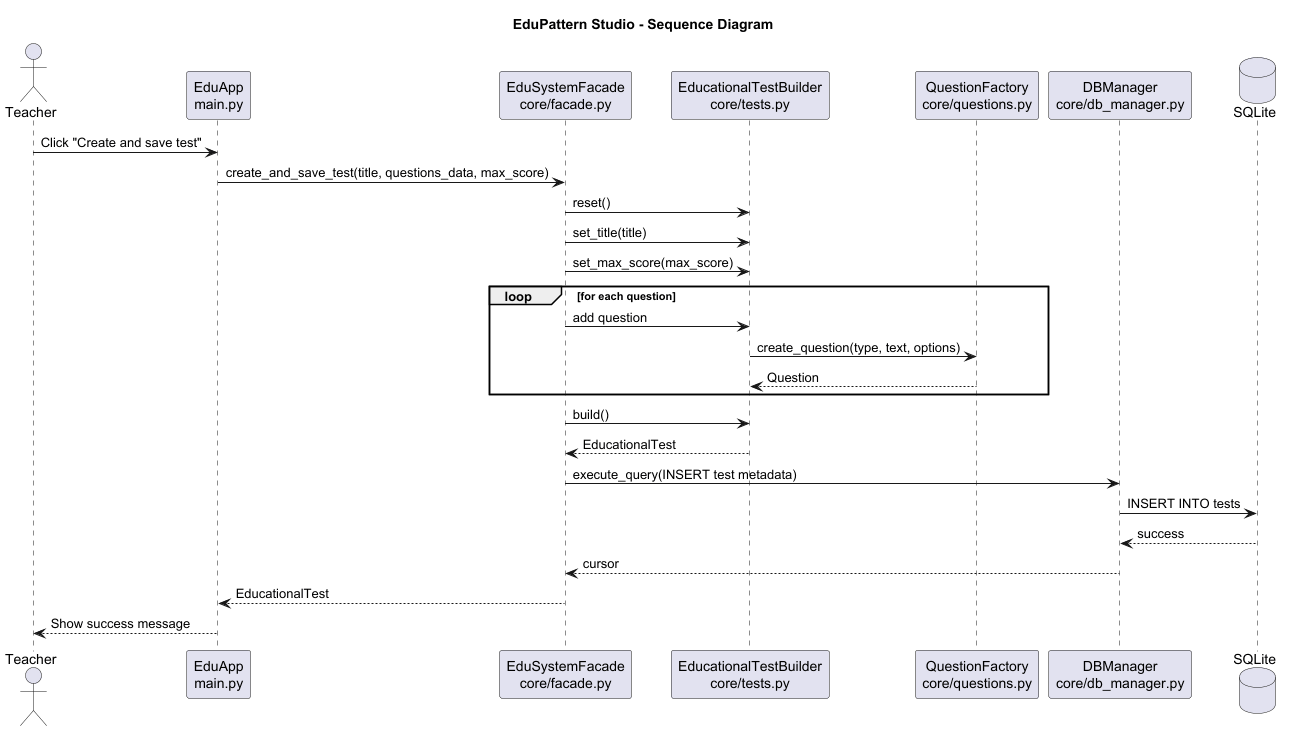

The diagram above was rendered by PlantUML. Its source (embedded in the PNG):
@startuml
title EduPattern Studio - Sequence Diagram

actor Teacher
participant "EduApp\nmain.py" as GUI
participant "EduSystemFacade\ncore/facade.py" as Facade
participant "EducationalTestBuilder\ncore/tests.py" as Builder
participant "QuestionFactory\ncore/questions.py" as Factory
participant "DBManager\ncore/db_manager.py" as DB
database "SQLite" as SQLite

Teacher -> GUI : Click "Create and save test"
GUI -> Facade : create_and_save_test(title, questions_data, max_score)

Facade -> Builder : reset()
Facade -> Builder : set_title(title)
Facade -> Builder : set_max_score(max_score)

loop for each question
    Facade -> Builder : add question
    Builder -> Factory : create_question(type, text, options)
    Factory --> Builder : Question
end

Facade -> Builder : build()
Builder --> Facade : EducationalTest

Facade -> DB : execute_query(INSERT test metadata)
DB -> SQLite : INSERT INTO tests
SQLite --> DB : success
DB --> Facade : cursor

Facade --> GUI : EducationalTest
GUI --> Teacher : Show success message

@enduml